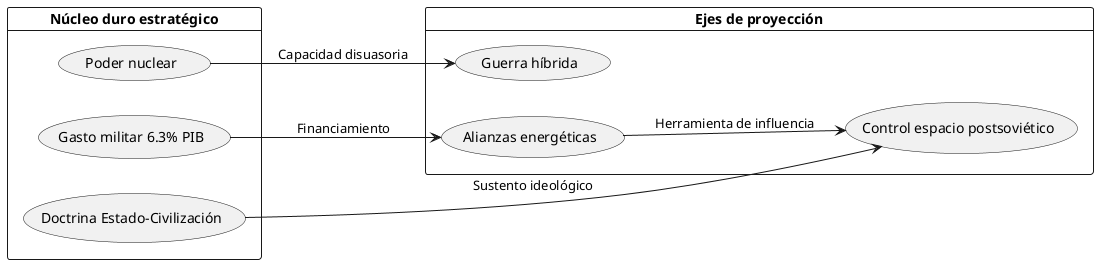

The diagram above was rendered by PlantUML. Its source (embedded in the PNG):
@startuml
left to right direction

card "Núcleo duro estratégico" as core {
  (Doctrina Estado-Civilización) as doc
  (Poder nuclear) as nuke
  (Gasto militar 6.3% PIB) as budget
}

card "Ejes de proyección" as axes {
  (Control espacio postsoviético) as ctrl
  (Guerra híbrida) as hybrid
  (Alianzas energéticas) as energy
}

doc --> ctrl : Sustento ideológico
nuke --> hybrid : Capacidad disuasoria
budget --> energy : Financiamiento
energy --> ctrl : Herramienta de influencia
@enduml